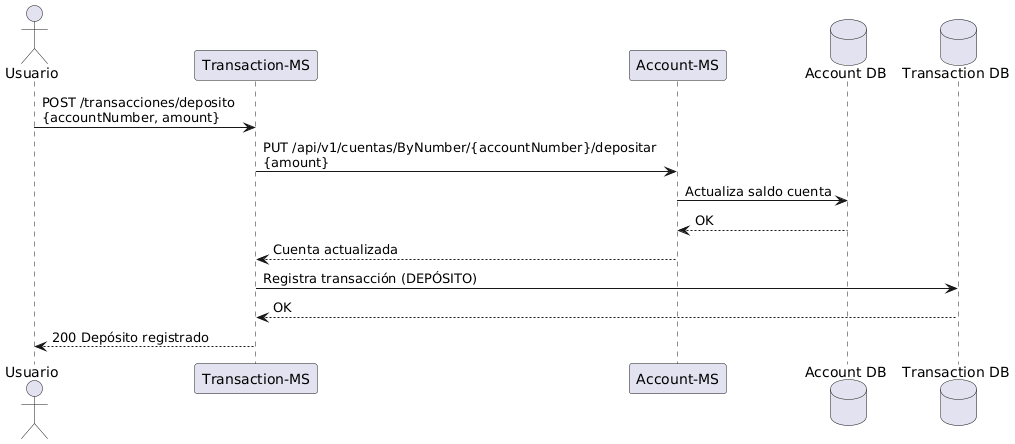

The diagram above was rendered by PlantUML. Its source (embedded in the PNG):
@startuml
actor Usuario
participant "Transaction-MS" as TMS
participant "Account-MS" as AMS
database "Account DB" as DB
database "Transaction DB" as TDB

Usuario -> TMS: POST /transacciones/deposito \n{accountNumber, amount}

TMS -> AMS: PUT /api/v1/cuentas/ByNumber/{accountNumber}/depositar \n{amount}
AMS -> DB: Actualiza saldo cuenta
DB --> AMS: OK
AMS --> TMS: Cuenta actualizada

TMS -> TDB: Registra transacción (DEPÓSITO)
TDB --> TMS: OK

TMS --> Usuario: 200 Depósito registrado
@enduml